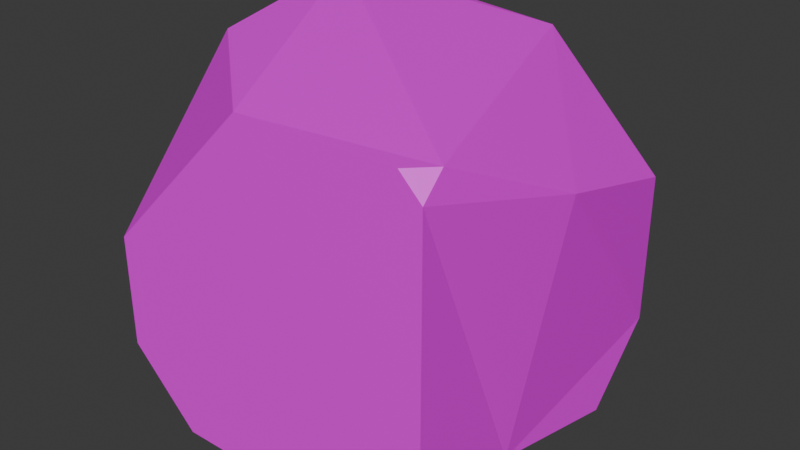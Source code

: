 # Source: Bodypart.blend  (saved by Blender 4.0.36; exported with 4.5.12 LTS)
import bpy
from mathutils import Matrix  # noqa: F401  (used for matrix-valued properties, if any)

bpy.ops.wm.read_factory_settings(use_empty=True)
scene = bpy.context.scene
scene.name = 'Scene'

# ---- collections
col_collection = bpy.data.collections.new('Collection'); scene.collection.children.link(col_collection)

# ---- images (referenced by path relative to the original .blend; pixels are not part of the script)
import os
ASSET_DIR = os.environ.get("B2B_ASSET_DIR", "")  # directory of the original .blend (textures are referenced by path, not embedded)
HERE = os.path.dirname(os.path.abspath(__file__))  # packed textures are extracted next to this script under _unpacked/

def load_image(name, relpath, width, height, colorspace="sRGB"):
    """Load a texture the original file referenced (path relative to the .blend, or extracted next to this script)."""
    p = next((c for c in (os.path.join(HERE, relpath), os.path.join(ASSET_DIR, relpath)) if relpath and os.path.exists(c)), "")
    if p:
        img = bpy.data.images.load(p, check_existing=True)
        img.name = name
    else:  # same state as the original file: an image datablock whose file is absent (Cycles renders it pink)
        img = bpy.data.images.new(name, width, height)
        img.source = "FILE"
        img.filepath = "//" + (relpath or name)
    img.colorspace_settings.name = colorspace
    return img
img_colorpalette_png = load_image('ColorPalette.png', 'ColorPalette.png', 1024, 1024, 'sRGB')

# ---- materials (node trees are filled in below, after node groups)
mat_material = bpy.data.materials.new('Material')
mat_material.alpha_threshold = 0.0
mat_material.use_transparent_shadow = False
mat_material.roughness = 0.5
mat_material.line_color = (0.0, 0.0, 0.0, 1.0)

# ---- node groups
ng_auto_smooth = bpy.data.node_groups.new('Auto Smooth', 'GeometryNodeTree')
_s = ng_auto_smooth.interface.new_socket(name='Geometry', in_out='OUTPUT', socket_type='NodeSocketGeometry')
_s = ng_auto_smooth.interface.new_socket(name='Geometry', in_out='INPUT', socket_type='NodeSocketGeometry')
_s = ng_auto_smooth.interface.new_socket(name='Angle', in_out='INPUT', socket_type='NodeSocketFloat')
_s.subtype = 'ANGLE'
_s.min_value = 0.0
_s.max_value = 3.142
ng_auto_smooth.is_modifier = True
_N = ng_auto_smooth.nodes; _L = ng_auto_smooth.links
n0 = _N.new('NodeGroupOutput'); n0.name = 'Group Output'; n0.location = (480, -100)
n1 = _N.new('NodeGroupInput'); n1.name = 'Group Input'; n1.location = (-420, -300)
n2 = _N.new('NodeGroupInput'); n2.name = 'Group Input.001'; n2.location = (-60, -100)
n3 = _N.new('GeometryNodeSetShadeSmooth'); n3.name = 'Set Shade Smooth'; n3.location = (120, -100)
n3.domain = 'EDGE'
n4 = _N.new('GeometryNodeSetShadeSmooth'); n4.name = 'Set Shade Smooth.001'; n4.location = (300, -100)
n5 = _N.new('GeometryNodeInputMeshEdgeAngle'); n5.name = 'Edge Angle'; n5.location = (-420, -220)
n6 = _N.new('GeometryNodeInputEdgeSmooth'); n6.name = 'Is Edge Smooth'; n6.location = (-60, -160)
n7 = _N.new('GeometryNodeInputShadeSmooth'); n7.name = 'Is Face Smooth'; n7.location = (-240, -340)
n8 = _N.new('FunctionNodeBooleanMath'); n8.name = 'Boolean Math'; n8.location = (-60, -220)
n9 = _N.new('FunctionNodeCompare'); n9.name = 'Compare'; n9.location = (-240, -180)
n9.operation = 'LESS_EQUAL'
_L.new(n5.outputs[0], n9.inputs[0])
_L.new(n4.outputs[0], n0.inputs[0])
_L.new(n1.outputs[1], n9.inputs[1])
_L.new(n9.outputs[0], n8.inputs[0])
_L.new(n7.outputs[0], n8.inputs[1])
_L.new(n2.outputs[0], n3.inputs[0])
_L.new(n6.outputs[0], n3.inputs[1])
_L.new(n3.outputs[0], n4.inputs[0])
_L.new(n8.outputs[0], n3.inputs[2])
n0.is_active_output = True

# ---- material node trees
mat_material.use_nodes = True; mat_material.node_tree.nodes.clear()
_N = mat_material.node_tree.nodes; _L = mat_material.node_tree.links
n0 = _N.new('ShaderNodeOutputMaterial'); n0.name = 'Material Output'; n0.location = (300, 300)
n1 = _N.new('ShaderNodeBsdfPrincipled'); n1.name = 'Principled BSDF'; n1.location = (10, 300)
n1.inputs[3].default_value = 1.45
n2 = _N.new('ShaderNodeTexImage'); n2.name = 'Image Texture'; n2.location = (-418, 156)
n2.image = img_colorpalette_png
n2.interpolation = 'Closest'
_L.new(n1.outputs[0], n0.inputs[0])
_L.new(n2.outputs[0], n1.inputs[0])
n0.is_active_output = True

# ---- world
world_world = bpy.data.worlds.new('World'); scene.world = world_world
world_world.use_nodes = True; world_world.node_tree.nodes.clear()
_N = world_world.node_tree.nodes; _L = world_world.node_tree.links
n0 = _N.new('ShaderNodeOutputWorld'); n0.name = 'World Output'; n0.location = (300, 300)
n1 = _N.new('ShaderNodeBackground'); n1.name = 'Background'; n1.location = (10, 300)
n1.inputs[0].default_value = (0.05088, 0.05088, 0.05088, 1.0)
_L.new(n1.outputs[0], n0.inputs[0])
n0.is_active_output = True
world_world.color = (0.05088, 0.05088, 0.05088)
world_world.use_sun_shadow = False
world_world.sun_shadow_jitter_overblur = 0.0

# ---- meshes
me_cube_001 = bpy.data.meshes.new('Cube.001')
me_cube_001.from_pydata([(1.108, -0.01754, 1.601), (1.0, 1.0, 1.296), (0.2964, 1.0, 2.0), (-0.7495, 0.9844, 2.093), (-1.0, 1.0, 1.802), (-0.9869, 0.7376, 2.178), (-1.0, -1.0, 1.069), (-0.06858, -1.0, 2.0), (-1.006, -0.1779, 1.999), (-1.0, -0.5919, 0.0), (-0.5919, -1.0, 0.0), (-1.0, -1.0, 0.4081), (-1.0, -0.2853, 0.0), (-1.0, 1.0, 1.285), (0.2853, 1.0, 0.0), (0.5859, 1.0, 0.0), (1.0, 1.0, 0.4141), (1.0, 0.5859, 0.0), (1.0, -1.0, 0.5184), (0.4816, -1.0, 0.0), (0.9655, -0.2634, 0.1673), (1.0, -0.8719, 2.0), (0.8719, -1.0, 2.0), (1.0, -1.0, 1.872)], [], [(9, 11, 6, 8, 5, 4, 13, 12), (14, 13, 4, 3, 2, 1, 16, 15), (19, 18, 23, 22, 7, 6, 11, 10), (12, 14, 15, 17, 20, 19, 10, 9), (0, 1, 2), (3, 4, 5), (6, 7, 8), (9, 10, 11), (12, 13, 14), (15, 16, 17), (18, 19, 20), (0, 2, 3, 5, 8, 7, 22, 21), (21, 22, 23), (17, 16, 1, 0, 21, 23, 18, 20)])
me_cube_001.polygons.foreach_set('use_smooth', [True] * 14)
_uv = me_cube_001.uv_layers.new(name='UVMap')
_uv.uv.foreach_set('vector', [0.4644, 0.5418, 0.4644, 0.5418, 0.4644, 0.5418, 0.4644, 0.5418, 0.4644, 0.5418, 0.4644, 0.5418, 0.4644, 0.5418, 0.4644, 0.5418, 0.4644, 0.5418, 0.4644, 0.5418, 0.4644, 0.5418, 0.4644, 0.5418, 0.4644, 0.5418, 0.4644, 0.5418, 0.4644, 0.5418, 0.4644, 0.5418, 0.4644, 0.5418, 0.4644, 0.5418, 0.4644, 0.5418, 0.4644, 0.5418, 0.4644, 0.5418, 0.4644, 0.5418, 0.4644, 0.5418, 0.4644, 0.5418, 0.4644, 0.5418, 0.4644, 0.5418, 0.4644, 0.5418, 0.4644, 0.5418, 0.4644, 0.5418, 0.4644, 0.5418, 0.4644, 0.5418, 0.4644, 0.5418, 0.4644, 0.5418, 0.4644, 0.5418, 0.4644, 0.5418, 0.4644, 0.5418, 0.4644, 0.5418, 0.4644, 0.5418, 0.4644, 0.5418, 0.4644, 0.5418, 0.4644, 0.5418, 0.4644, 0.5418, 0.4644, 0.5418, 0.4644, 0.5418, 0.4644, 0.5418, 0.4644, 0.5418, 0.4644, 0.5418, 0.4644, 0.5418, 0.4644, 0.5418, 0.4644, 0.5418, 0.4644, 0.5418, 0.4644, 0.5418, 0.4644, 0.5418, 0.4644, 0.5418, 0.4644, 0.5418, 0.4644, 0.5418, 0.4644, 0.5418, 0.4644, 0.5418, 0.4644, 0.5418, 0.4644, 0.5418, 0.4644, 0.5418, 0.4644, 0.5418, 0.4644, 0.5418, 0.4644, 0.5418, 0.4644, 0.5418, 0.4644, 0.5418, 0.4644, 0.5418, 0.4644, 0.5418, 0.4644, 0.5418, 0.4644, 0.5418, 0.4644, 0.5418, 0.4644, 0.5418])
me_cube_001.materials.append(mat_material)
me_cube_001.update()

# ---- objects
ob_part = bpy.data.objects.new('Part', me_cube_001)

# ---- transforms, parenting, visibility, modifiers, constraints
ob_part.location = (0.0, 0.0, 0.0)
_m = ob_part.modifiers.new('Auto Smooth', 'NODES')
_m.node_group = ng_auto_smooth
_gi = [s.identifier for s in ng_auto_smooth.interface.items_tree if s.item_type == 'SOCKET' and s.in_out == 'INPUT']
_m[_gi[1]] = 0.5236  # Angle

# ---- collection membership
col_collection.objects.link(ob_part)

# ---- scene / render settings (as saved in the file)
scene.frame_start = 1; scene.frame_end = 250; scene.frame_set(1)
scene.render.engine = 'BLENDER_EEVEE_NEXT'
scene.cycles.sampling_pattern = 'TABULATED_SOBOL'
bpy.context.view_layer.update()

# ---- added for rendering (the .blend has no active camera and no usable light): camera, sun
cam_auto = bpy.data.cameras.new('AutoCamera')
cam_auto.lens = 50.0
cam_auto.sensor_width = 36.0
cam_auto.clip_end = 1000.0
ob_auto_camera = bpy.data.objects.new('AutoCamera', cam_auto)
scene.collection.objects.link(ob_auto_camera)
ob_auto_camera.location = (3.41403, -4.03588, 3.77951)
ob_auto_camera.rotation_euler = (1.09748, -7.21219e-08, 0.694738)
scene.camera = ob_auto_camera
light_auto_sun = bpy.data.lights.new('AutoSun', 'SUN')
light_auto_sun.energy = 3.0
light_auto_sun.angle = 0.0523599
ob_auto_sun = bpy.data.objects.new('AutoSun', light_auto_sun)
scene.collection.objects.link(ob_auto_sun)
ob_auto_sun.rotation_euler = (0.872665, 0.174533, 0.523599)
bpy.context.view_layer.update()
